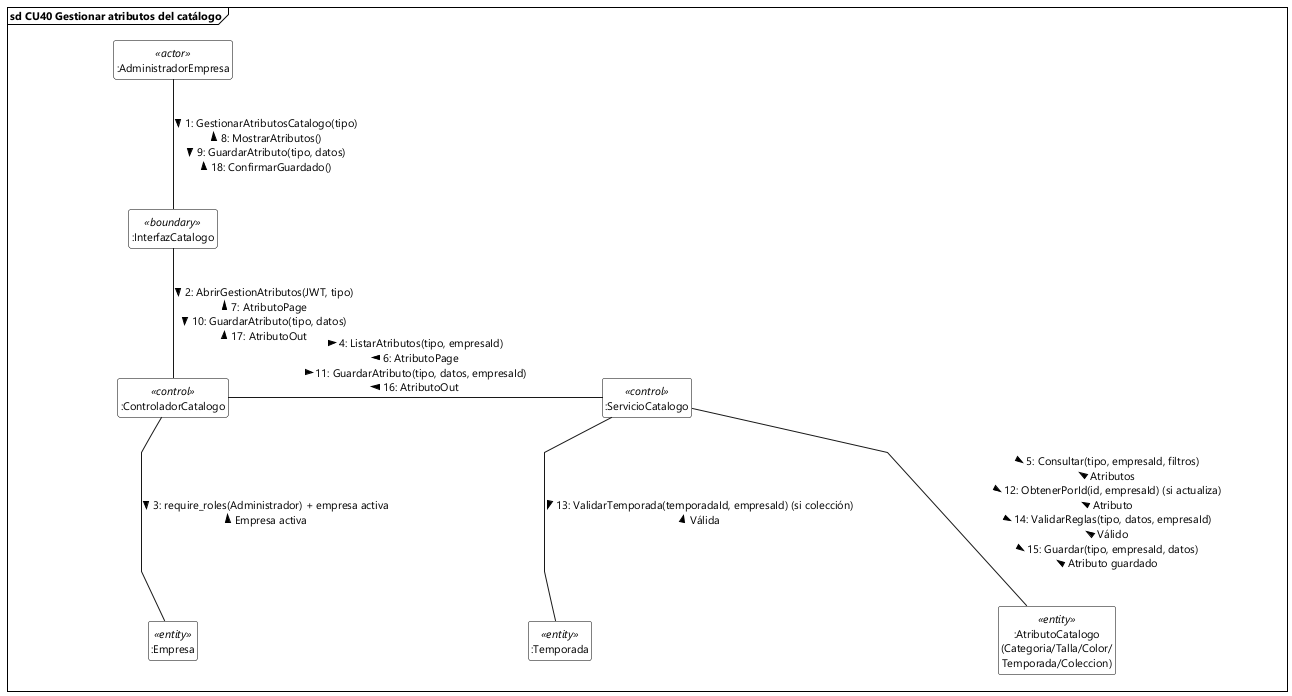

The diagram above was rendered by PlantUML. Its source (embedded in the PNG):
@startuml
skinparam style strictuml
skinparam handwritten false
skinparam shadowing false
skinparam backgroundColor #FFFFFF

skinparam defaultFontName "Segoe UI"
skinparam defaultFontSize 11

' Trazado de líneas rectas
skinparam linetype polyline

' Espaciado interno y separación entre nodos
skinparam frameMargin 40
skinparam nodesep 150
skinparam ranksep 70

hide members
hide circle

' Estilo estricto 2D para rectángulos UML 2.5
skinparam class {
    BorderColor #000000
    BackgroundColor #FFFFFF
    HeaderBackgroundColor #FFFFFF
}

skinparam frame {
    BorderColor #000000
    BackgroundColor #FFFFFF
}

' Marco de Interacción UML 2.5 / 2.5.1
frame "sd CU40 Gestionar atributos del catálogo" {

    ' Nodo invisible para dar margen derecho
    class "                                 " as espaciadorDerecha <<invisible>>
    hide espaciadorDerecha

    ' Líneas de vida (rectángulos estándar UML 2.5)
    class ":AdministradorEmpresa" as actor_admin <<actor>>
    class ":InterfazCatalogo" as ui_catalogo <<boundary>>
    class ":ControladorCatalogo" as ctrl_catalogo <<control>>
    class ":ServicioCatalogo" as svc_catalogo <<control>>
    class ":AtributoCatalogo\n(Categoria/Talla/Color/\nTemporada/Coleccion)" as ent_atributo <<entity>>
    class ":Temporada" as ent_temporada <<entity>>
    class ":Empresa" as ent_empresa <<entity>>

    ' ------------------------------------------------------------------ '
    ' Nivel 1: actor y frontera de interacción                          '
    ' ------------------------------------------------------------------ '
    actor_admin -down- ui_catalogo : "1: GestionarAtributosCatalogo(tipo) >\n< 8: MostrarAtributos()\n9: GuardarAtributo(tipo, datos) >\n< 18: ConfirmarGuardado()"

    ui_catalogo -down- ctrl_catalogo : "2: AbrirGestionAtributos(JWT, tipo) >\n< 7: AtributoPage\n10: GuardarAtributo(tipo, datos) >\n< 17: AtributoOut"

    ' ------------------------------------------------------------------ '
    ' Nivel 2: controlador, servicio y validación de empresa            '
    ' ------------------------------------------------------------------ '
    ctrl_catalogo -right- svc_catalogo : "4: ListarAtributos(tipo, empresaId) >\n< 6: AtributoPage\n11: GuardarAtributo(tipo, datos, empresaId) >\n< 16: AtributoOut"

    ctrl_catalogo -down- ent_empresa : "3: require_roles(Administrador) + empresa activa >\n< Empresa activa"

    ' ------------------------------------------------------------------ '
    ' Nivel 3: entidades y validaciones del tenant                      '
    ' ------------------------------------------------------------------ '
    svc_catalogo -down- ent_atributo : "5: Consultar(tipo, empresaId, filtros) >\n< Atributos\n12: ObtenerPorId(id, empresaId) (si actualiza) >\n< Atributo\n14: ValidarReglas(tipo, datos, empresaId) >\n< Válido\n15: Guardar(tipo, empresaId, datos) >\n< Atributo guardado"

    svc_catalogo -down- ent_temporada : "13: ValidarTemporada(temporadaId, empresaId) (si colección) >\n< Válida"

    ' Margen derecho
    ent_temporada -[hidden]right-> espaciadorDerecha
}

@enduml